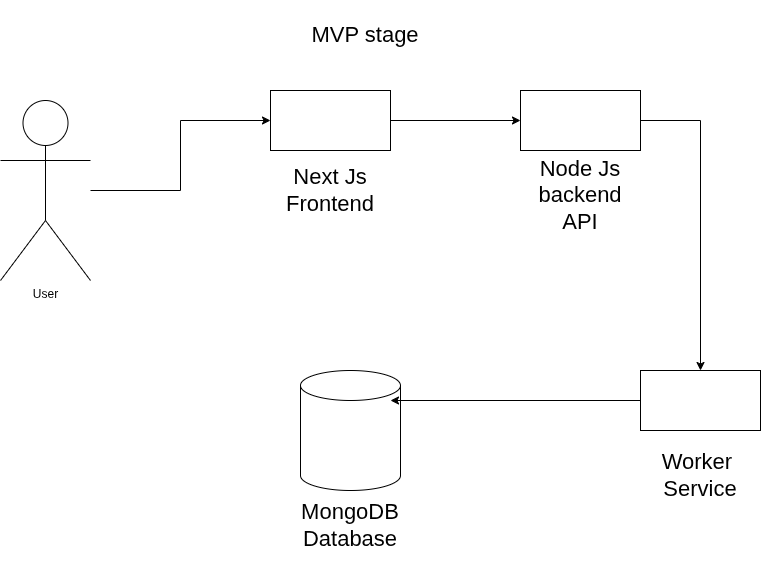

The diagram above was exported from draw.io. Its source (the exported page's mxGraphModel, read from the mxfile embedded in the PNG):
<mxGraphModel dx="1426" dy="764" grid="1" gridSize="10" guides="1" tooltips="1" connect="1" arrows="1" fold="1" page="1" pageScale="1" pageWidth="850" pageHeight="1100" math="0" shadow="0">
  <root>
    <mxCell id="0" />
    <mxCell id="1" parent="0" />
    <mxCell id="-Ade_dU5mjJIGgFt_ahU-8" edge="1" parent="1" source="-Ade_dU5mjJIGgFt_ahU-1" style="edgeStyle=orthogonalEdgeStyle;rounded=0;orthogonalLoop=1;jettySize=auto;html=1;entryX=0;entryY=0.5;entryDx=0;entryDy=0;" target="-Ade_dU5mjJIGgFt_ahU-6">
      <mxGeometry relative="1" as="geometry">
        <mxPoint x="310" y="120" as="targetPoint" />
      </mxGeometry>
    </mxCell>
    <object label="User" User="" id="-Ade_dU5mjJIGgFt_ahU-1">
      <mxCell parent="1" style="shape=umlActor;verticalLabelPosition=bottom;verticalAlign=top;html=1;outlineConnect=0;" vertex="1">
        <mxGeometry height="180" width="90" x="60" y="100" as="geometry" />
      </mxCell>
    </object>
    <mxCell id="-Ade_dU5mjJIGgFt_ahU-9" edge="1" parent="1" source="-Ade_dU5mjJIGgFt_ahU-6" style="edgeStyle=orthogonalEdgeStyle;rounded=0;orthogonalLoop=1;jettySize=auto;html=1;exitX=1;exitY=0.5;exitDx=0;exitDy=0;entryX=0;entryY=0.5;entryDx=0;entryDy=0;" target="-Ade_dU5mjJIGgFt_ahU-10">
      <mxGeometry relative="1" as="geometry">
        <mxPoint x="550" y="120" as="targetPoint" />
      </mxGeometry>
    </mxCell>
    <mxCell id="-Ade_dU5mjJIGgFt_ahU-6" parent="1" style="rounded=0;whiteSpace=wrap;html=1;" value="" vertex="1">
      <mxGeometry height="60" width="120" x="330" y="90" as="geometry" />
    </mxCell>
    <mxCell id="-Ade_dU5mjJIGgFt_ahU-7" parent="1" style="text;html=1;whiteSpace=wrap;strokeColor=none;fillColor=none;align=center;verticalAlign=middle;rounded=0;" value="&lt;span style=&quot;font-size: 22px;&quot;&gt;Next Js Frontend&lt;/span&gt;" vertex="1">
      <mxGeometry height="90" width="110" x="335" y="145" as="geometry" />
    </mxCell>
    <mxCell id="-Ade_dU5mjJIGgFt_ahU-13" edge="1" parent="1" source="-Ade_dU5mjJIGgFt_ahU-10" style="edgeStyle=orthogonalEdgeStyle;rounded=0;orthogonalLoop=1;jettySize=auto;html=1;" target="-Ade_dU5mjJIGgFt_ahU-14">
      <mxGeometry relative="1" as="geometry">
        <Array as="points">
          <mxPoint x="760" y="120" />
        </Array>
        <mxPoint x="760" y="360" as="targetPoint" />
      </mxGeometry>
    </mxCell>
    <mxCell id="-Ade_dU5mjJIGgFt_ahU-10" parent="1" style="rounded=0;whiteSpace=wrap;html=1;" value="" vertex="1">
      <mxGeometry height="60" width="120" x="580" y="90" as="geometry" />
    </mxCell>
    <mxCell id="-Ade_dU5mjJIGgFt_ahU-12" parent="1" style="text;html=1;whiteSpace=wrap;strokeColor=none;fillColor=none;align=center;verticalAlign=middle;rounded=0;" value="&lt;span style=&quot;font-size: 22px;&quot;&gt;Node Js backend API&lt;/span&gt;" vertex="1">
      <mxGeometry height="50" width="80" x="600" y="170" as="geometry" />
    </mxCell>
    <mxCell id="-Ade_dU5mjJIGgFt_ahU-14" parent="1" style="rounded=0;whiteSpace=wrap;html=1;" value="" vertex="1">
      <mxGeometry height="60" width="120" x="700" y="370" as="geometry" />
    </mxCell>
    <mxCell id="-Ade_dU5mjJIGgFt_ahU-16" parent="1" style="text;html=1;whiteSpace=wrap;strokeColor=none;fillColor=none;align=center;verticalAlign=middle;rounded=0;" value="&lt;span style=&quot;font-size: 22px;&quot;&gt;Worker&amp;nbsp;&lt;/span&gt;&lt;div&gt;&lt;span style=&quot;font-size: 22px;&quot;&gt;Service&lt;/span&gt;&lt;/div&gt;" vertex="1">
      <mxGeometry height="50" width="120" x="700" y="450" as="geometry" />
    </mxCell>
    <mxCell id="-Ade_dU5mjJIGgFt_ahU-17" parent="1" style="shape=cylinder3;whiteSpace=wrap;html=1;boundedLbl=1;backgroundOutline=1;size=15;" value="" vertex="1">
      <mxGeometry height="120" width="100" x="360" y="370" as="geometry" />
    </mxCell>
    <mxCell id="-Ade_dU5mjJIGgFt_ahU-18" edge="1" parent="1" source="-Ade_dU5mjJIGgFt_ahU-14" style="edgeStyle=orthogonalEdgeStyle;rounded=0;orthogonalLoop=1;jettySize=auto;html=1;exitX=0;exitY=0.5;exitDx=0;exitDy=0;entryX=0.9;entryY=0.25;entryDx=0;entryDy=0;entryPerimeter=0;" target="-Ade_dU5mjJIGgFt_ahU-17">
      <mxGeometry relative="1" as="geometry" />
    </mxCell>
    <mxCell id="-Ade_dU5mjJIGgFt_ahU-19" parent="1" style="text;html=1;whiteSpace=wrap;strokeColor=none;fillColor=none;align=center;verticalAlign=middle;rounded=0;" value="&lt;font style=&quot;font-size: 22px;&quot;&gt;MongoDB&lt;/font&gt;&lt;div&gt;&lt;font style=&quot;font-size: 22px;&quot;&gt;Database&lt;/font&gt;&lt;/div&gt;" vertex="1">
      <mxGeometry height="90" width="110" x="355" y="480" as="geometry" />
    </mxCell>
    <mxCell id="-Ade_dU5mjJIGgFt_ahU-20" parent="1" style="text;html=1;whiteSpace=wrap;strokeColor=none;fillColor=none;align=center;verticalAlign=middle;rounded=0;" value="&lt;font style=&quot;font-size: 22px;&quot;&gt;MVP stage&lt;/font&gt;" vertex="1">
      <mxGeometry height="70" width="310" x="270" as="geometry" />
    </mxCell>
  </root>
</mxGraphModel>